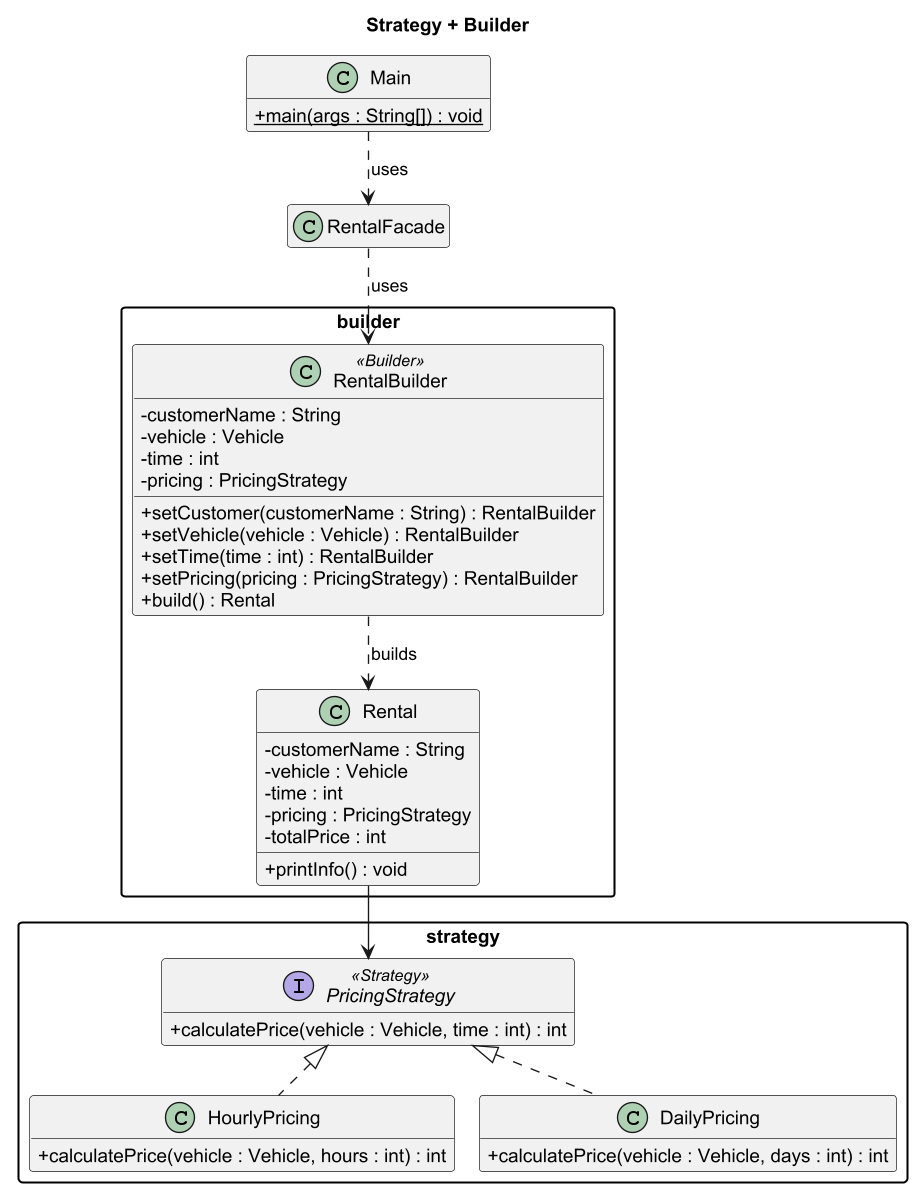

The diagram above was rendered by PlantUML. Its source (embedded in the PNG):
@startuml Student2_Strategy_Builder
!pragma layout smetana
skinparam dpi 130
skinparam classAttributeIconSize 0
skinparam shadowing false
skinparam defaultFontName Arial
skinparam packageStyle rectangle
hide empty members

title Strategy + Builder

class Main {
  + {static} main(args : String[]) : void
}

package "builder" {
  class RentalBuilder <<Builder>> {
    - customerName : String
    - vehicle : Vehicle
    - time : int
    - pricing : PricingStrategy
    + setCustomer(customerName : String) : RentalBuilder
    + setVehicle(vehicle : Vehicle) : RentalBuilder
    + setTime(time : int) : RentalBuilder
    + setPricing(pricing : PricingStrategy) : RentalBuilder
    + build() : Rental
  }

  class Rental {
    - customerName : String
    - vehicle : Vehicle
    - time : int
    - pricing : PricingStrategy
    - totalPrice : int
    + printInfo() : void
  }
}

package "strategy" {
  interface PricingStrategy <<Strategy>> {
    + calculatePrice(vehicle : Vehicle, time : int) : int
  }

  class HourlyPricing {
    + calculatePrice(vehicle : Vehicle, hours : int) : int
  }

  class DailyPricing {
    + calculatePrice(vehicle : Vehicle, days : int) : int
  }
}

class RentalFacade

Main ..> RentalFacade : uses
RentalFacade ..> RentalBuilder : uses
RentalBuilder ..> Rental : builds
Rental --> PricingStrategy
PricingStrategy <|.. HourlyPricing
PricingStrategy <|.. DailyPricing

@enduml